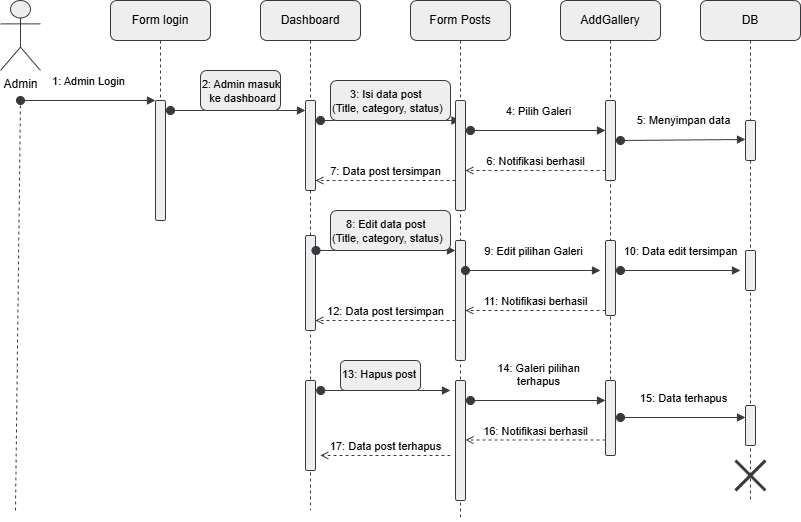

The diagram above was exported from draw.io. Its source (the exported page's mxGraphModel, read from the mxfile embedded in the PNG):
<mxGraphModel dx="1360" dy="712" grid="1" gridSize="15" guides="0" tooltips="1" connect="0" arrows="1" fold="1" page="1" pageScale="1" pageWidth="1169" pageHeight="827" background="#FFFFFF" math="0" shadow="0">
  <root>
    <mxCell id="0" />
    <mxCell id="1" parent="0" />
    <mxCell id="2" value="Admin" style="shape=umlActor;verticalLabelPosition=bottom;verticalAlign=top;html=1;outlineConnect=0;fillColor=#eeeeee;strokeColor=#36393d;fontColor=#000000;rounded=1;" parent="1" vertex="1">
      <mxGeometry x="390" y="435" width="40" height="70" as="geometry" />
    </mxCell>
    <mxCell id="6" value="" style="html=1;verticalAlign=bottom;startArrow=oval;startFill=1;endArrow=block;startSize=8;curved=0;rounded=1;fillColor=#eeeeee;strokeColor=#36393d;fontColor=#000000;" parent="1" edge="1">
      <mxGeometry y="10" width="60" relative="1" as="geometry">
        <mxPoint x="710" y="555" as="sourcePoint" />
        <mxPoint x="849.4999999999998" y="555" as="targetPoint" />
        <mxPoint as="offset" />
      </mxGeometry>
    </mxCell>
    <mxCell id="10" value="Form Posts" style="shape=umlLifeline;perimeter=lifelinePerimeter;whiteSpace=wrap;html=1;container=1;dropTarget=0;collapsible=0;recursiveResize=0;outlineConnect=0;portConstraint=eastwest;newEdgeStyle={&quot;curved&quot;:0,&quot;rounded&quot;:0};fillColor=#eeeeee;strokeColor=#36393d;fontColor=#000000;rounded=1;" parent="1" vertex="1">
      <mxGeometry x="800" y="435" width="100" height="520" as="geometry" />
    </mxCell>
    <mxCell id="11" value="" style="html=1;points=[[0,0,0,0,5],[0,1,0,0,-5],[1,0,0,0,5],[1,1,0,0,-5]];perimeter=orthogonalPerimeter;outlineConnect=0;targetShapes=umlLifeline;portConstraint=eastwest;newEdgeStyle={&quot;curved&quot;:0,&quot;rounded&quot;:0};fillColor=#eeeeee;strokeColor=#36393d;fontColor=#000000;rounded=1;" parent="1" vertex="1">
      <mxGeometry x="845" y="535" width="10" height="110" as="geometry" />
    </mxCell>
    <mxCell id="13" value="4: Pilih Galeri" style="html=1;verticalAlign=bottom;startArrow=oval;startFill=1;endArrow=block;startSize=8;curved=0;rounded=1;fontColor=#000000;labelBackgroundColor=#FFFFFF;fillColor=#eeeeee;strokeColor=#36393d;" parent="1" edge="1">
      <mxGeometry y="10" width="60" relative="1" as="geometry">
        <mxPoint x="860" y="565" as="sourcePoint" />
        <mxPoint x="995" y="565" as="targetPoint" />
        <mxPoint as="offset" />
      </mxGeometry>
    </mxCell>
    <mxCell id="14" value="AddGallery" style="shape=umlLifeline;perimeter=lifelinePerimeter;whiteSpace=wrap;html=1;container=1;dropTarget=0;collapsible=0;recursiveResize=0;outlineConnect=0;portConstraint=eastwest;newEdgeStyle={&quot;curved&quot;:0,&quot;rounded&quot;:0};fillColor=#eeeeee;strokeColor=#36393d;fontColor=#000000;rounded=1;" parent="1" vertex="1">
      <mxGeometry x="950" y="435" width="100" height="420" as="geometry" />
    </mxCell>
    <mxCell id="42" value="" style="html=1;points=[[0,0,0,0,5],[0,1,0,0,-5],[1,0,0,0,5],[1,1,0,0,-5]];perimeter=orthogonalPerimeter;outlineConnect=0;targetShapes=umlLifeline;portConstraint=eastwest;newEdgeStyle={&quot;curved&quot;:0,&quot;rounded&quot;:0};fillColor=#eeeeee;strokeColor=#36393d;fontColor=#000000;rounded=1;" parent="14" vertex="1">
      <mxGeometry x="45" y="240" width="10" height="75" as="geometry" />
    </mxCell>
    <mxCell id="15" value="" style="html=1;points=[[0,0,0,0,5],[0,1,0,0,-5],[1,0,0,0,5],[1,1,0,0,-5]];perimeter=orthogonalPerimeter;outlineConnect=0;targetShapes=umlLifeline;portConstraint=eastwest;newEdgeStyle={&quot;curved&quot;:0,&quot;rounded&quot;:0};fillColor=#eeeeee;strokeColor=#36393d;fontColor=#000000;rounded=1;" parent="1" vertex="1">
      <mxGeometry x="995" y="535" width="10" height="80" as="geometry" />
    </mxCell>
    <mxCell id="16" value="5: Menyimpan data" style="html=1;verticalAlign=bottom;startArrow=oval;startFill=1;endArrow=block;startSize=8;curved=0;rounded=1;fontColor=#000000;labelBackgroundColor=#FFFFFF;fillColor=#eeeeee;strokeColor=#36393d;" parent="1" edge="1">
      <mxGeometry y="10" width="60" relative="1" as="geometry">
        <mxPoint x="1010" y="575" as="sourcePoint" />
        <mxPoint x="1135" y="574" as="targetPoint" />
        <mxPoint as="offset" />
      </mxGeometry>
    </mxCell>
    <mxCell id="18" value="DB" style="shape=umlLifeline;perimeter=lifelinePerimeter;whiteSpace=wrap;html=1;container=1;dropTarget=0;collapsible=0;recursiveResize=0;outlineConnect=0;portConstraint=eastwest;newEdgeStyle={&quot;curved&quot;:0,&quot;rounded&quot;:0};fillColor=#eeeeee;strokeColor=#36393d;fontColor=#000000;rounded=1;" parent="1" vertex="1">
      <mxGeometry x="1090" y="435" width="100" height="500" as="geometry" />
    </mxCell>
    <mxCell id="45" value="" style="html=1;points=[[0,0,0,0,5],[0,1,0,0,-5],[1,0,0,0,5],[1,1,0,0,-5]];perimeter=orthogonalPerimeter;outlineConnect=0;targetShapes=umlLifeline;portConstraint=eastwest;newEdgeStyle={&quot;curved&quot;:0,&quot;rounded&quot;:0};fillColor=#eeeeee;strokeColor=#36393d;fontColor=#000000;rounded=1;" parent="18" vertex="1">
      <mxGeometry x="45" y="250" width="10" height="40" as="geometry" />
    </mxCell>
    <mxCell id="61" value="" style="shape=umlDestroy;whiteSpace=wrap;html=1;strokeWidth=3;targetShapes=umlLifeline;fillColor=#eeeeee;strokeColor=#36393d;fontColor=#000000;rounded=1;" parent="18" vertex="1">
      <mxGeometry x="35" y="460" width="30" height="30" as="geometry" />
    </mxCell>
    <mxCell id="19" value="" style="html=1;points=[[0,0,0,0,5],[0,1,0,0,-5],[1,0,0,0,5],[1,1,0,0,-5]];perimeter=orthogonalPerimeter;outlineConnect=0;targetShapes=umlLifeline;portConstraint=eastwest;newEdgeStyle={&quot;curved&quot;:0,&quot;rounded&quot;:0};fillColor=#eeeeee;strokeColor=#36393d;fontColor=#000000;rounded=1;" parent="1" vertex="1">
      <mxGeometry x="1135" y="555" width="10" height="40" as="geometry" />
    </mxCell>
    <mxCell id="24" value="&lt;span style=&quot;&quot;&gt;6: Notifikasi berhasil&lt;/span&gt;" style="html=1;verticalAlign=bottom;labelBackgroundColor=none;endArrow=open;endFill=0;dashed=1;fillColor=#eeeeee;strokeColor=#36393d;fontColor=#000000;rounded=1;" parent="1" edge="1">
      <mxGeometry width="160" relative="1" as="geometry">
        <mxPoint x="995" y="605" as="sourcePoint" />
        <mxPoint x="855" y="605" as="targetPoint" />
      </mxGeometry>
    </mxCell>
    <mxCell id="25" value="7: Data post tersimpan" style="html=1;verticalAlign=bottom;labelBackgroundColor=none;endArrow=open;endFill=0;dashed=1;fillColor=#eeeeee;strokeColor=#36393d;fontColor=#000000;rounded=1;" parent="1" edge="1">
      <mxGeometry width="160" relative="1" as="geometry">
        <mxPoint x="845" y="615" as="sourcePoint" />
        <mxPoint x="705" y="615" as="targetPoint" />
      </mxGeometry>
    </mxCell>
    <mxCell id="26" value="&lt;div style=&quot;text-align: center;&quot;&gt;&lt;span style=&quot;background-color: transparent; font-size: 11px; text-wrap-mode: nowrap;&quot;&gt;3: Isi data post&amp;nbsp;&lt;/span&gt;&lt;/div&gt;&lt;div style=&quot;text-align: center;&quot;&gt;&lt;span style=&quot;background-color: transparent; font-size: 11px; text-wrap-mode: nowrap;&quot;&gt;(Title, category, status)&lt;/span&gt;&lt;/div&gt;&lt;div style=&quot;text-align: center;&quot;&gt;&lt;span style=&quot;background-color: transparent; font-size: 11px; text-wrap-mode: nowrap;&quot;&gt;&lt;br&gt;&lt;/span&gt;&lt;/div&gt;" style="text;whiteSpace=wrap;html=1;fillColor=#eeeeee;strokeColor=#36393d;fontColor=#000000;rounded=1;" parent="1" vertex="1">
      <mxGeometry x="720" y="515" width="120" height="40" as="geometry" />
    </mxCell>
    <mxCell id="28" value="Dashboard" style="shape=umlLifeline;perimeter=lifelinePerimeter;whiteSpace=wrap;html=1;container=1;dropTarget=0;collapsible=0;recursiveResize=0;outlineConnect=0;portConstraint=eastwest;newEdgeStyle={&quot;curved&quot;:0,&quot;rounded&quot;:0};fillColor=#eeeeee;strokeColor=#36393d;fontColor=#000000;rounded=1;" parent="1" vertex="1">
      <mxGeometry x="650" y="435" width="100" height="510" as="geometry" />
    </mxCell>
    <mxCell id="29" value="" style="html=1;points=[[0,0,0,0,5],[0,1,0,0,-5],[1,0,0,0,5],[1,1,0,0,-5]];perimeter=orthogonalPerimeter;outlineConnect=0;targetShapes=umlLifeline;portConstraint=eastwest;newEdgeStyle={&quot;curved&quot;:0,&quot;rounded&quot;:0};fillColor=#eeeeee;strokeColor=#36393d;fontColor=#000000;rounded=1;" parent="28" vertex="1">
      <mxGeometry x="45" y="100" width="10" height="90" as="geometry" />
    </mxCell>
    <mxCell id="37" value="" style="html=1;points=[[0,0,0,0,5],[0,1,0,0,-5],[1,0,0,0,5],[1,1,0,0,-5]];perimeter=orthogonalPerimeter;outlineConnect=0;targetShapes=umlLifeline;portConstraint=eastwest;newEdgeStyle={&quot;curved&quot;:0,&quot;rounded&quot;:0};fillColor=#eeeeee;strokeColor=#36393d;fontColor=#000000;rounded=1;" parent="28" vertex="1">
      <mxGeometry x="45" y="235" width="10" height="95" as="geometry" />
    </mxCell>
    <mxCell id="30" value="" style="html=1;verticalAlign=bottom;startArrow=oval;startFill=1;endArrow=block;startSize=8;curved=0;rounded=1;fillColor=#eeeeee;strokeColor=#36393d;fontColor=#000000;" parent="1" edge="1">
      <mxGeometry y="10" width="60" relative="1" as="geometry">
        <mxPoint x="560" y="545" as="sourcePoint" />
        <mxPoint x="695" y="545" as="targetPoint" />
        <mxPoint as="offset" />
      </mxGeometry>
    </mxCell>
    <mxCell id="32" value="Form login" style="shape=umlLifeline;perimeter=lifelinePerimeter;whiteSpace=wrap;html=1;container=1;dropTarget=0;collapsible=0;recursiveResize=0;outlineConnect=0;portConstraint=eastwest;newEdgeStyle={&quot;curved&quot;:0,&quot;rounded&quot;:0};fillColor=#eeeeee;strokeColor=#36393d;fontColor=#000000;rounded=1;" parent="1" vertex="1">
      <mxGeometry x="500" y="435" width="100" height="220" as="geometry" />
    </mxCell>
    <mxCell id="33" value="" style="html=1;points=[[0,0,0,0,5],[0,1,0,0,-5],[1,0,0,0,5],[1,1,0,0,-5]];perimeter=orthogonalPerimeter;outlineConnect=0;targetShapes=umlLifeline;portConstraint=eastwest;newEdgeStyle={&quot;curved&quot;:0,&quot;rounded&quot;:0};fillColor=#eeeeee;strokeColor=#36393d;fontColor=#000000;rounded=1;" parent="32" vertex="1">
      <mxGeometry x="45" y="100" width="10" height="120" as="geometry" />
    </mxCell>
    <mxCell id="35" value="1: Admin Login" style="html=1;verticalAlign=bottom;startArrow=oval;startFill=1;endArrow=block;startSize=8;curved=0;rounded=1;fontColor=#000000;labelBackgroundColor=#FFFFFF;fillColor=#eeeeee;strokeColor=#36393d;" parent="1" edge="1">
      <mxGeometry y="10" width="60" relative="1" as="geometry">
        <mxPoint x="410" y="535" as="sourcePoint" />
        <mxPoint x="545" y="535" as="targetPoint" />
        <mxPoint as="offset" />
      </mxGeometry>
    </mxCell>
    <mxCell id="38" value="" style="html=1;verticalAlign=bottom;startArrow=oval;startFill=1;endArrow=block;startSize=8;curved=0;rounded=1;fillColor=#eeeeee;strokeColor=#36393d;fontColor=#000000;" parent="1" edge="1">
      <mxGeometry y="10" width="60" relative="1" as="geometry">
        <mxPoint x="705.5" y="685" as="sourcePoint" />
        <mxPoint x="844.9999999999998" y="685" as="targetPoint" />
        <mxPoint as="offset" />
      </mxGeometry>
    </mxCell>
    <mxCell id="39" value="" style="html=1;points=[[0,0,0,0,5],[0,1,0,0,-5],[1,0,0,0,5],[1,1,0,0,-5]];perimeter=orthogonalPerimeter;outlineConnect=0;targetShapes=umlLifeline;portConstraint=eastwest;newEdgeStyle={&quot;curved&quot;:0,&quot;rounded&quot;:0};fillColor=#eeeeee;strokeColor=#36393d;fontColor=#000000;rounded=1;" parent="1" vertex="1">
      <mxGeometry x="845" y="675" width="10" height="120" as="geometry" />
    </mxCell>
    <mxCell id="40" value="&lt;div style=&quot;text-align: center;&quot;&gt;&lt;span style=&quot;background-color: transparent; font-size: 11px; text-wrap-mode: nowrap;&quot;&gt;8: Edit data post&amp;nbsp;&lt;/span&gt;&lt;/div&gt;&lt;div style=&quot;text-align: center;&quot;&gt;&lt;span style=&quot;background-color: transparent; font-size: 11px; text-wrap-mode: nowrap;&quot;&gt;(Title, category, status)&lt;/span&gt;&lt;/div&gt;&lt;div style=&quot;text-align: center;&quot;&gt;&lt;span style=&quot;background-color: transparent; font-size: 11px; text-wrap-mode: nowrap;&quot;&gt;&lt;br&gt;&lt;/span&gt;&lt;/div&gt;" style="text;whiteSpace=wrap;html=1;fillColor=#eeeeee;strokeColor=#36393d;fontColor=#000000;rounded=1;" parent="1" vertex="1">
      <mxGeometry x="720" y="645" width="120" height="40" as="geometry" />
    </mxCell>
    <mxCell id="41" value="14: Galeri pilihan&lt;div&gt;terhapus&lt;/div&gt;" style="html=1;verticalAlign=bottom;startArrow=oval;startFill=1;endArrow=block;startSize=8;curved=0;rounded=1;fontColor=#000000;labelBackgroundColor=#FFFFFF;fillColor=#eeeeee;strokeColor=#36393d;" parent="1" edge="1">
      <mxGeometry y="10" width="60" relative="1" as="geometry">
        <mxPoint x="860" y="835" as="sourcePoint" />
        <mxPoint x="995" y="835" as="targetPoint" />
        <mxPoint as="offset" />
      </mxGeometry>
    </mxCell>
    <mxCell id="43" value="10: Data edit tersimpan" style="html=1;verticalAlign=bottom;startArrow=oval;startFill=1;endArrow=block;startSize=8;curved=0;rounded=1;fontColor=#000000;labelBackgroundColor=#FFFFFF;fillColor=#eeeeee;strokeColor=#36393d;" parent="1" edge="1">
      <mxGeometry y="10" width="60" relative="1" as="geometry">
        <mxPoint x="1010" y="705" as="sourcePoint" />
        <mxPoint x="1130" y="705" as="targetPoint" />
        <mxPoint as="offset" />
      </mxGeometry>
    </mxCell>
    <mxCell id="46" value="&lt;span style=&quot;&quot;&gt;11: Notifikasi berhasil&lt;/span&gt;" style="html=1;verticalAlign=bottom;labelBackgroundColor=none;endArrow=open;endFill=0;dashed=1;fillColor=#eeeeee;strokeColor=#36393d;fontColor=#000000;rounded=1;" parent="1" edge="1">
      <mxGeometry width="160" relative="1" as="geometry">
        <mxPoint x="995" y="745" as="sourcePoint" />
        <mxPoint x="855" y="745" as="targetPoint" />
      </mxGeometry>
    </mxCell>
    <mxCell id="47" value="&lt;div style=&quot;text-align: center;&quot;&gt;&lt;span style=&quot;background-color: transparent; font-size: 11px; text-wrap-mode: nowrap;&quot;&gt;2: Admin masuk&amp;nbsp;&lt;/span&gt;&lt;/div&gt;&lt;div style=&quot;text-align: center;&quot;&gt;&lt;span style=&quot;background-color: transparent; font-size: 11px; text-wrap-mode: nowrap;&quot;&gt;ke dashboard&lt;/span&gt;&lt;/div&gt;" style="text;whiteSpace=wrap;html=1;fillColor=#eeeeee;strokeColor=#36393d;fontColor=#000000;rounded=1;" parent="1" vertex="1">
      <mxGeometry x="590" y="505" width="80" height="40" as="geometry" />
    </mxCell>
    <mxCell id="48" value="12: Data post tersimpan" style="html=1;verticalAlign=bottom;labelBackgroundColor=none;endArrow=open;endFill=0;dashed=1;fillColor=#eeeeee;strokeColor=#36393d;fontColor=#000000;rounded=1;" parent="1" edge="1">
      <mxGeometry width="160" relative="1" as="geometry">
        <mxPoint x="845" y="755" as="sourcePoint" />
        <mxPoint x="705" y="755" as="targetPoint" />
        <mxPoint as="offset" />
      </mxGeometry>
    </mxCell>
    <mxCell id="49" value="" style="endArrow=none;dashed=1;html=1;startArrow=none;fillColor=#eeeeee;strokeColor=#36393d;fontColor=#000000;rounded=1;" parent="1" edge="1">
      <mxGeometry width="50" height="50" relative="1" as="geometry">
        <mxPoint x="405" y="945" as="sourcePoint" />
        <mxPoint x="410" y="535" as="targetPoint" />
      </mxGeometry>
    </mxCell>
    <mxCell id="50" value="" style="html=1;points=[[0,0,0,0,5],[0,1,0,0,-5],[1,0,0,0,5],[1,1,0,0,-5]];perimeter=orthogonalPerimeter;outlineConnect=0;targetShapes=umlLifeline;portConstraint=eastwest;newEdgeStyle={&quot;curved&quot;:0,&quot;rounded&quot;:0};fillColor=#eeeeee;strokeColor=#36393d;fontColor=#000000;rounded=1;" parent="1" vertex="1">
      <mxGeometry x="695" y="815" width="10" height="90" as="geometry" />
    </mxCell>
    <mxCell id="51" value="" style="html=1;points=[[0,0,0,0,5],[0,1,0,0,-5],[1,0,0,0,5],[1,1,0,0,-5]];perimeter=orthogonalPerimeter;outlineConnect=0;targetShapes=umlLifeline;portConstraint=eastwest;newEdgeStyle={&quot;curved&quot;:0,&quot;rounded&quot;:0};fillColor=#eeeeee;strokeColor=#36393d;fontColor=#000000;rounded=1;" parent="1" vertex="1">
      <mxGeometry x="845" y="815" width="10" height="120" as="geometry" />
    </mxCell>
    <mxCell id="52" value="" style="html=1;points=[[0,0,0,0,5],[0,1,0,0,-5],[1,0,0,0,5],[1,1,0,0,-5]];perimeter=orthogonalPerimeter;outlineConnect=0;targetShapes=umlLifeline;portConstraint=eastwest;newEdgeStyle={&quot;curved&quot;:0,&quot;rounded&quot;:0};fillColor=#eeeeee;strokeColor=#36393d;fontColor=#000000;rounded=1;" parent="1" vertex="1">
      <mxGeometry x="995" y="815" width="10" height="75" as="geometry" />
    </mxCell>
    <mxCell id="53" value="" style="html=1;verticalAlign=bottom;startArrow=oval;startFill=1;endArrow=block;startSize=8;curved=0;rounded=1;fillColor=#eeeeee;strokeColor=#36393d;fontColor=#000000;" parent="1" edge="1">
      <mxGeometry y="10" width="60" relative="1" as="geometry">
        <mxPoint x="710.25" y="825" as="sourcePoint" />
        <mxPoint x="840" y="825" as="targetPoint" />
        <mxPoint as="offset" />
      </mxGeometry>
    </mxCell>
    <mxCell id="54" value="&lt;div style=&quot;text-align: center;&quot;&gt;&lt;span style=&quot;font-size: 11px; text-wrap-mode: nowrap;&quot;&gt;13: Hapus post&lt;/span&gt;&lt;/div&gt;" style="text;whiteSpace=wrap;html=1;fillColor=#eeeeee;strokeColor=#36393d;fontColor=#000000;rounded=1;" parent="1" vertex="1">
      <mxGeometry x="730" y="795" width="80" height="30" as="geometry" />
    </mxCell>
    <mxCell id="56" value="9: Edit pilihan Galeri" style="html=1;verticalAlign=bottom;startArrow=oval;startFill=1;endArrow=block;startSize=8;curved=0;rounded=1;fontColor=#000000;labelBackgroundColor=#FFFFFF;fillColor=#eeeeee;strokeColor=#36393d;" parent="1" edge="1">
      <mxGeometry y="10" width="60" relative="1" as="geometry">
        <mxPoint x="855" y="705" as="sourcePoint" />
        <mxPoint x="990" y="705" as="targetPoint" />
        <mxPoint as="offset" />
      </mxGeometry>
    </mxCell>
    <mxCell id="57" value="15: Data terhapus" style="html=1;verticalAlign=bottom;startArrow=oval;startFill=1;endArrow=block;startSize=8;curved=0;rounded=1;fontColor=#000000;labelBackgroundColor=#FFFFFF;fillColor=#eeeeee;strokeColor=#36393d;" parent="1" target="58" edge="1">
      <mxGeometry y="10" width="60" relative="1" as="geometry">
        <mxPoint x="1010" y="852" as="sourcePoint" />
        <mxPoint x="1130" y="855" as="targetPoint" />
        <mxPoint as="offset" />
      </mxGeometry>
    </mxCell>
    <mxCell id="58" value="" style="html=1;points=[[0,0,0,0,5],[0,1,0,0,-5],[1,0,0,0,5],[1,1,0,0,-5]];perimeter=orthogonalPerimeter;outlineConnect=0;targetShapes=umlLifeline;portConstraint=eastwest;newEdgeStyle={&quot;curved&quot;:0,&quot;rounded&quot;:0};fillColor=#eeeeee;strokeColor=#36393d;fontColor=#000000;rounded=1;" parent="1" vertex="1">
      <mxGeometry x="1135" y="840" width="10" height="40" as="geometry" />
    </mxCell>
    <mxCell id="62" value="&lt;span style=&quot;&quot;&gt;16: Notifikasi berhasil&lt;/span&gt;" style="html=1;verticalAlign=bottom;labelBackgroundColor=none;endArrow=open;endFill=0;dashed=1;fillColor=#eeeeee;strokeColor=#36393d;fontColor=#000000;rounded=1;" parent="1" edge="1">
      <mxGeometry width="160" relative="1" as="geometry">
        <mxPoint x="995" y="874.55" as="sourcePoint" />
        <mxPoint x="855" y="874.55" as="targetPoint" />
      </mxGeometry>
    </mxCell>
    <mxCell id="64" value="17: Data post terhapus" style="html=1;verticalAlign=bottom;labelBackgroundColor=none;endArrow=open;endFill=0;dashed=1;fillColor=#eeeeee;strokeColor=#36393d;fontColor=#000000;rounded=1;" parent="1" edge="1">
      <mxGeometry x="0.0084" width="160" relative="1" as="geometry">
        <mxPoint x="840" y="890" as="sourcePoint" />
        <mxPoint x="710" y="890" as="targetPoint" />
        <mxPoint as="offset" />
      </mxGeometry>
    </mxCell>
  </root>
</mxGraphModel>